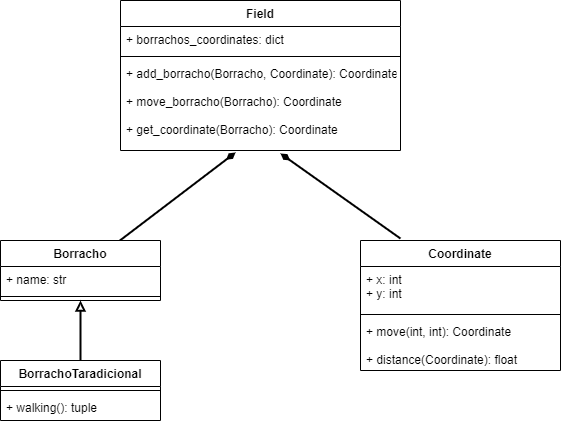

The diagram above was exported from draw.io. Its source (the exported page's mxGraphModel, read from the mxfile embedded in the PNG):
<mxGraphModel dx="1788" dy="762" grid="1" gridSize="10" guides="1" tooltips="1" connect="1" arrows="1" fold="1" page="1" pageScale="1" pageWidth="1169" pageHeight="827" math="0" shadow="0">
  <root>
    <mxCell id="0" />
    <mxCell id="1" parent="0" />
    <mxCell id="1EaafkmysPW63TeIZVsw-13" style="edgeStyle=none;rounded=0;orthogonalLoop=1;jettySize=auto;html=1;entryX=0.5;entryY=1;entryDx=0;entryDy=0;endArrow=block;endFill=0;strokeWidth=2;" edge="1" parent="1" source="1EaafkmysPW63TeIZVsw-9" target="1EaafkmysPW63TeIZVsw-1">
      <mxGeometry relative="1" as="geometry" />
    </mxCell>
    <mxCell id="1EaafkmysPW63TeIZVsw-23" style="edgeStyle=none;rounded=0;orthogonalLoop=1;jettySize=auto;html=1;entryX=0.411;entryY=1.022;entryDx=0;entryDy=0;entryPerimeter=0;endArrow=diamondThin;endFill=1;strokeWidth=2;" edge="1" parent="1" source="1EaafkmysPW63TeIZVsw-1" target="1EaafkmysPW63TeIZVsw-22">
      <mxGeometry relative="1" as="geometry" />
    </mxCell>
    <mxCell id="1EaafkmysPW63TeIZVsw-1" value="Borracho" style="swimlane;fontStyle=1;align=center;verticalAlign=top;childLayout=stackLayout;horizontal=1;startSize=26;horizontalStack=0;resizeParent=1;resizeParentMax=0;resizeLast=0;collapsible=1;marginBottom=0;" vertex="1" parent="1">
      <mxGeometry x="360" y="280" width="160" height="60" as="geometry" />
    </mxCell>
    <mxCell id="1EaafkmysPW63TeIZVsw-2" value="+ name: str" style="text;strokeColor=none;fillColor=none;align=left;verticalAlign=top;spacingLeft=4;spacingRight=4;overflow=hidden;rotatable=0;points=[[0,0.5],[1,0.5]];portConstraint=eastwest;" vertex="1" parent="1EaafkmysPW63TeIZVsw-1">
      <mxGeometry y="26" width="160" height="26" as="geometry" />
    </mxCell>
    <mxCell id="1EaafkmysPW63TeIZVsw-3" value="" style="line;strokeWidth=1;fillColor=none;align=left;verticalAlign=middle;spacingTop=-1;spacingLeft=3;spacingRight=3;rotatable=0;labelPosition=right;points=[];portConstraint=eastwest;" vertex="1" parent="1EaafkmysPW63TeIZVsw-1">
      <mxGeometry y="52" width="160" height="8" as="geometry" />
    </mxCell>
    <mxCell id="1EaafkmysPW63TeIZVsw-9" value="BorrachoTaradicional" style="swimlane;fontStyle=1;align=center;verticalAlign=top;childLayout=stackLayout;horizontal=1;startSize=26;horizontalStack=0;resizeParent=1;resizeParentMax=0;resizeLast=0;collapsible=1;marginBottom=0;" vertex="1" parent="1">
      <mxGeometry x="360" y="400" width="160" height="60" as="geometry" />
    </mxCell>
    <mxCell id="1EaafkmysPW63TeIZVsw-11" value="" style="line;strokeWidth=1;fillColor=none;align=left;verticalAlign=middle;spacingTop=-1;spacingLeft=3;spacingRight=3;rotatable=0;labelPosition=right;points=[];portConstraint=eastwest;" vertex="1" parent="1EaafkmysPW63TeIZVsw-9">
      <mxGeometry y="26" width="160" height="8" as="geometry" />
    </mxCell>
    <mxCell id="1EaafkmysPW63TeIZVsw-12" value="+ walking(): tuple" style="text;strokeColor=none;fillColor=none;align=left;verticalAlign=top;spacingLeft=4;spacingRight=4;overflow=hidden;rotatable=0;points=[[0,0.5],[1,0.5]];portConstraint=eastwest;" vertex="1" parent="1EaafkmysPW63TeIZVsw-9">
      <mxGeometry y="34" width="160" height="26" as="geometry" />
    </mxCell>
    <mxCell id="1EaafkmysPW63TeIZVsw-24" style="edgeStyle=none;rounded=0;orthogonalLoop=1;jettySize=auto;html=1;endArrow=diamondThin;endFill=1;strokeWidth=2;exitX=0.2;exitY=-0.015;exitDx=0;exitDy=0;exitPerimeter=0;" edge="1" parent="1" source="1EaafkmysPW63TeIZVsw-14">
      <mxGeometry relative="1" as="geometry">
        <mxPoint x="640" y="193" as="targetPoint" />
      </mxGeometry>
    </mxCell>
    <mxCell id="1EaafkmysPW63TeIZVsw-14" value="Coordinate" style="swimlane;fontStyle=1;align=center;verticalAlign=top;childLayout=stackLayout;horizontal=1;startSize=26;horizontalStack=0;resizeParent=1;resizeParentMax=0;resizeLast=0;collapsible=1;marginBottom=0;" vertex="1" parent="1">
      <mxGeometry x="720" y="280" width="200" height="130" as="geometry" />
    </mxCell>
    <mxCell id="1EaafkmysPW63TeIZVsw-15" value="+ x: int&#10;+ y: int" style="text;strokeColor=none;fillColor=none;align=left;verticalAlign=top;spacingLeft=4;spacingRight=4;overflow=hidden;rotatable=0;points=[[0,0.5],[1,0.5]];portConstraint=eastwest;" vertex="1" parent="1EaafkmysPW63TeIZVsw-14">
      <mxGeometry y="26" width="200" height="44" as="geometry" />
    </mxCell>
    <mxCell id="1EaafkmysPW63TeIZVsw-16" value="" style="line;strokeWidth=1;fillColor=none;align=left;verticalAlign=middle;spacingTop=-1;spacingLeft=3;spacingRight=3;rotatable=0;labelPosition=right;points=[];portConstraint=eastwest;" vertex="1" parent="1EaafkmysPW63TeIZVsw-14">
      <mxGeometry y="70" width="200" height="8" as="geometry" />
    </mxCell>
    <mxCell id="1EaafkmysPW63TeIZVsw-17" value="+ move(int, int): Coordinate&#10;&#10;+ distance(Coordinate): float" style="text;strokeColor=none;fillColor=none;align=left;verticalAlign=top;spacingLeft=4;spacingRight=4;overflow=hidden;rotatable=0;points=[[0,0.5],[1,0.5]];portConstraint=eastwest;" vertex="1" parent="1EaafkmysPW63TeIZVsw-14">
      <mxGeometry y="78" width="200" height="52" as="geometry" />
    </mxCell>
    <mxCell id="1EaafkmysPW63TeIZVsw-19" value="Field" style="swimlane;fontStyle=1;align=center;verticalAlign=top;childLayout=stackLayout;horizontal=1;startSize=26;horizontalStack=0;resizeParent=1;resizeParentMax=0;resizeLast=0;collapsible=1;marginBottom=0;" vertex="1" parent="1">
      <mxGeometry x="480" y="40" width="280" height="150" as="geometry" />
    </mxCell>
    <mxCell id="1EaafkmysPW63TeIZVsw-20" value="+ borrachos_coordinates: dict" style="text;strokeColor=none;fillColor=none;align=left;verticalAlign=top;spacingLeft=4;spacingRight=4;overflow=hidden;rotatable=0;points=[[0,0.5],[1,0.5]];portConstraint=eastwest;" vertex="1" parent="1EaafkmysPW63TeIZVsw-19">
      <mxGeometry y="26" width="280" height="26" as="geometry" />
    </mxCell>
    <mxCell id="1EaafkmysPW63TeIZVsw-21" value="" style="line;strokeWidth=1;fillColor=none;align=left;verticalAlign=middle;spacingTop=-1;spacingLeft=3;spacingRight=3;rotatable=0;labelPosition=right;points=[];portConstraint=eastwest;" vertex="1" parent="1EaafkmysPW63TeIZVsw-19">
      <mxGeometry y="52" width="280" height="8" as="geometry" />
    </mxCell>
    <mxCell id="1EaafkmysPW63TeIZVsw-22" value="+ add_borracho(Borracho, Coordinate): Coordinate&#10;&#10;+ move_borracho(Borracho): Coordinate&#10;&#10;+ get_coordinate(Borracho): Coordinate" style="text;strokeColor=none;fillColor=none;align=left;verticalAlign=top;spacingLeft=4;spacingRight=4;overflow=hidden;rotatable=0;points=[[0,0.5],[1,0.5]];portConstraint=eastwest;" vertex="1" parent="1EaafkmysPW63TeIZVsw-19">
      <mxGeometry y="60" width="280" height="90" as="geometry" />
    </mxCell>
  </root>
</mxGraphModel>